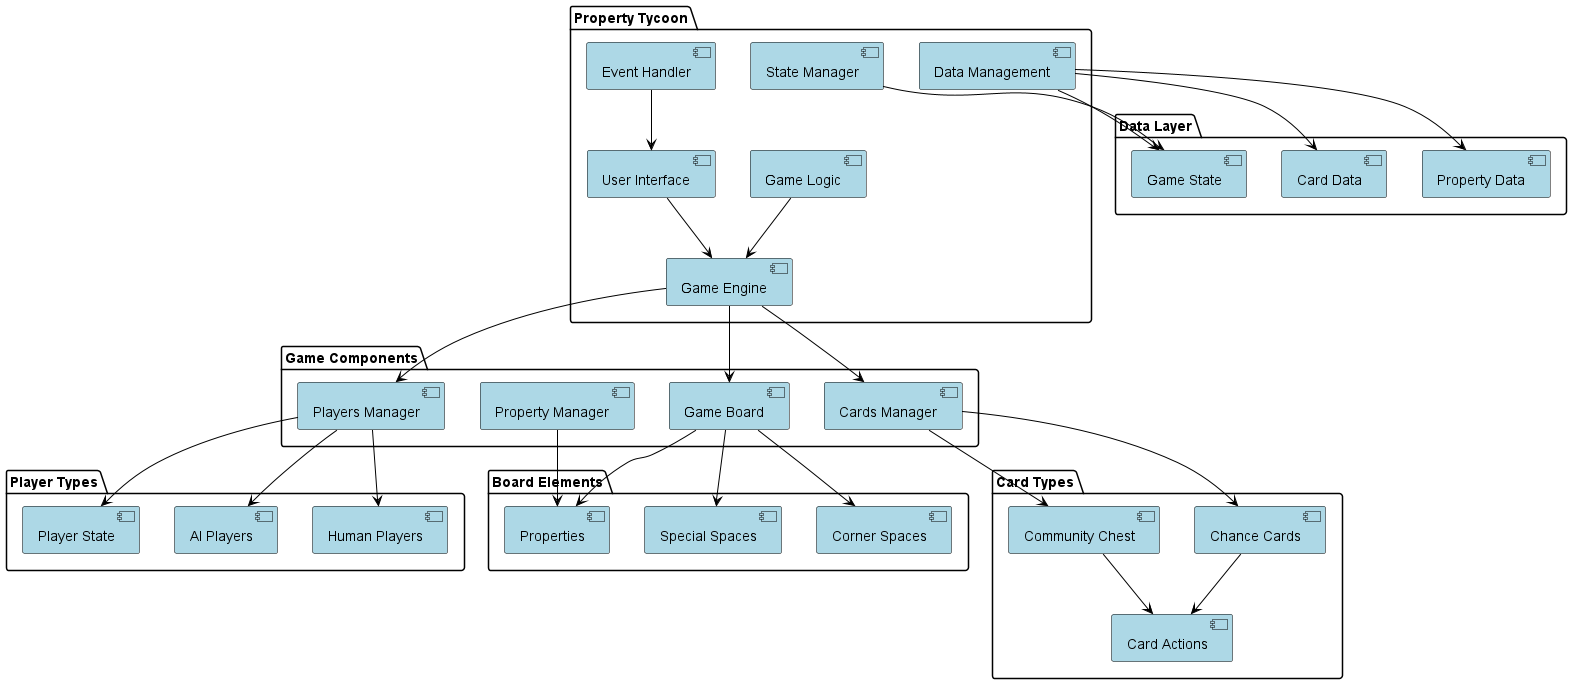

The diagram above was rendered by PlantUML. Its source (embedded in the PNG):
@startuml
skinparam backgroundColor white
skinparam componentBackgroundColor lightBlue
skinparam componentBorderColor black
skinparam arrowColor black

package "Property Tycoon" {
  [Game Engine] as GE
  [User Interface] as UI
  [Game Logic] as GL
  [Data Management] as DM
  [Event Handler] as EH
  [State Manager] as SM
}

package "Game Components" {
  [Players Manager] as PM
  [Game Board] as GB
  [Cards Manager] as CM
  [Property Manager] as PRM
}

package "Player Types" {
  [Human Players] as HP
  [AI Players] as AI
  [Player State] as PS
}

package "Board Elements" {
  [Properties] as PR
  [Special Spaces] as SS
  [Corner Spaces] as CS
}

package "Card Types" {
  [Chance Cards] as CC
  [Community Chest] as CCH
  [Card Actions] as CA
}

package "Data Layer" {
  [Property Data] as PD
  [Card Data] as CD
  [Game State] as GS
}

GE --> PM
GE --> GB
GE --> CM
UI --> GE
GL --> GE
DM --> PD
DM --> CD
DM --> GS
EH --> UI
SM --> GS

PM --> HP
PM --> AI
PM --> PS

GB --> PR
GB --> SS
GB --> CS

CM --> CC
CM --> CCH
CC --> CA
CCH --> CA

PRM --> PR
@enduml